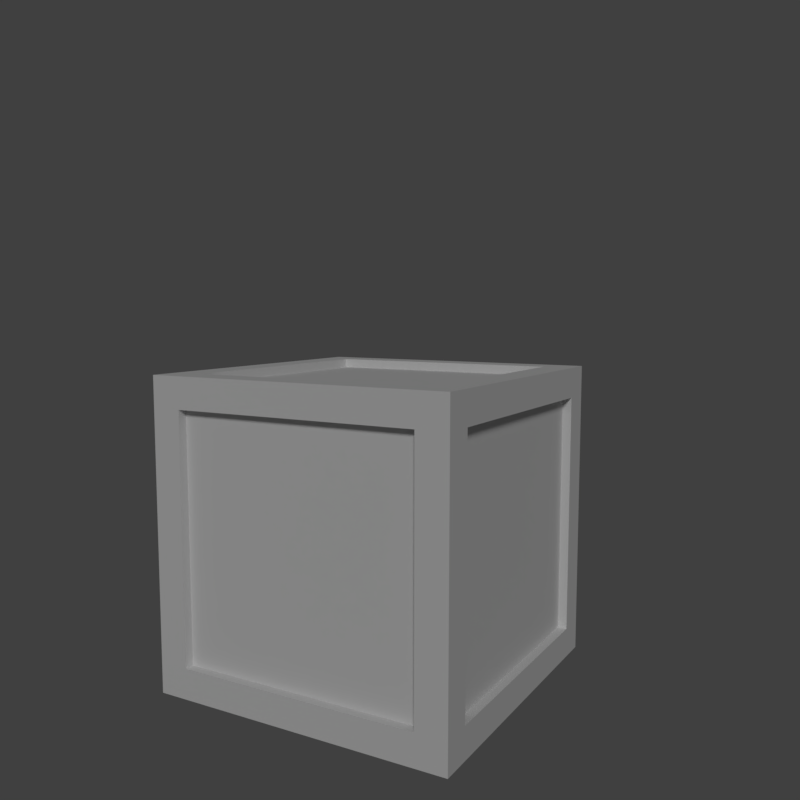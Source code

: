 # Source: renders.blend  (saved by Blender 2.79.0; exported with 4.5.12 LTS)
import bpy
from mathutils import Matrix  # noqa: F401  (used for matrix-valued properties, if any)

bpy.ops.wm.read_factory_settings(use_empty=True)
scene = bpy.context.scene
scene.name = 'Scene'

# ---- collections
col_collection_1 = bpy.data.collections.new('Collection 1'); scene.collection.children.link(col_collection_1)

# ---- materials (node trees are filled in below, after node groups)
mat_material__25 = bpy.data.materials.new('Material #25')
mat_material__25.alpha_threshold = 0.0
mat_material__25.use_transparent_shadow = False
mat_material__25.diffuse_color = (0.7843, 0.7843, 0.7843, 1.0)
mat_material__25.specular_color = (0.9529, 0.9529, 0.9529)
mat_material__25.roughness = 0.5
mat_material__25_001 = bpy.data.materials.new('Material #25.001')
mat_material__25_001.alpha_threshold = 0.0
mat_material__25_001.use_transparent_shadow = False
mat_material__25_001.diffuse_color = (0.7843, 0.7843, 0.7843, 1.0)
mat_material__25_001.specular_color = (0.9529, 0.5781, 0.1698)
mat_material__25_001.roughness = 0.5
mat_material__25_001.specular_intensity = 0.05

# ---- material node trees

# ---- world
world_world = bpy.data.worlds.new('World'); scene.world = world_world
world_world.color = (0.05088, 0.05088, 0.05088)
world_world.use_sun_shadow = False
world_world.sun_shadow_jitter_overblur = 0.0
world_world.cycles.sampling_method = 'MANUAL'
world_world.light_settings.ao_factor = 0.8

# ---- cameras
cam_camera = bpy.data.cameras.new('Camera')
cam_camera.clip_end = 100.0
cam_camera.lens = 35.0
cam_camera.sensor_width = 32.0
cam_camera.sensor_height = 18.0
cam_camera.display_size = 2.0
cam_camera.dof.focus_distance = 0.0
cam_camera.dof.aperture_fstop = 128.0
cam_camera.dof.aperture_blades = 6

# ---- lights
light_sun = bpy.data.lights.new('Sun', 'SUN')
light_sun.transmission_factor = 0.0
light_sun.angle = 0.1993
light_sun.energy = 1.0
light_sun.shadow_buffer_clip_start = 0.5
light_sun.shadow_soft_size = 0.1
light_sun.shadow_cascade_max_distance = 1000.0

# ---- meshes
me_box001 = bpy.data.meshes.new('Box001')
me_box001.from_pydata([(-19.68, -19.68, 0.001), (-15.75, -19.68, 0.001), (15.75, -19.68, 0.001), (19.69, -19.68, 0.001), (-19.68, -15.75, 0.001), (-15.75, -15.75, 0.001), (15.75, -15.75, 0.001), (19.69, -15.75, 0.001), (-19.68, 15.75, 0.001), (-15.75, 15.75, 0.001), (15.75, 15.75, 0.001), (19.69, 15.75, 0.001), (-19.68, 19.69, 0.001), (-15.75, 19.69, 0.001), (15.75, 19.69, 0.001), (19.69, 19.69, 0.001), (-19.68, -19.68, 39.37), (-15.75, -19.68, 39.37), (15.75, -19.68, 39.37), (19.69, -19.68, 39.37), (-19.68, -15.75, 39.37), (-15.75, -15.75, 39.37), (15.75, -15.75, 39.37), (19.69, -15.75, 39.37), (-19.68, 15.75, 39.37), (-15.75, 15.75, 39.37), (15.75, 15.75, 39.37), (19.69, 15.75, 39.37), (-19.68, 19.69, 39.37), (-15.75, 19.69, 39.37), (15.75, 19.69, 39.37), (19.69, 19.69, 39.37), (-19.68, -19.68, 3.938), (-15.75, -19.68, 3.938), (15.75, -19.68, 3.938), (19.69, -19.68, 3.938), (19.69, -15.75, 3.938), (19.69, 15.75, 3.938), (19.69, 19.69, 3.938), (15.75, 19.69, 3.938), (-15.75, 19.69, 3.938), (-19.68, 19.69, 3.938), (-19.68, 15.75, 3.938), (-19.68, -15.75, 3.938), (-19.68, -19.68, 35.43), (-15.75, -19.68, 35.43), (15.75, -19.68, 35.43), (19.69, -19.68, 35.43), (19.69, -15.75, 35.43), (19.69, 15.75, 35.43), (19.69, 19.69, 35.43), (15.75, 19.69, 35.43), (-15.75, 19.69, 35.43), (-19.68, 19.69, 35.43), (-19.68, 15.75, 35.43), (-19.68, -15.75, 35.43), (-15.75, -15.75, 1.195), (15.75, -15.75, 1.195), (-15.75, 15.75, 1.195), (15.75, 15.75, 1.195), (-15.75, -15.75, 38.17), (15.75, -15.75, 38.17), (-15.75, 15.75, 38.17), (15.75, 15.75, 38.17), (-15.75, -18.49, 3.938), (15.75, -18.49, 3.938), (18.5, -15.75, 3.938), (18.5, 15.75, 3.938), (15.75, 18.49, 3.938), (-15.75, 18.49, 3.938), (-18.49, 15.75, 3.938), (-18.49, -15.75, 3.938), (-15.75, -18.49, 35.43), (15.75, -18.49, 35.43), (18.5, -15.75, 35.43), (18.5, 15.75, 35.43), (15.75, 18.49, 35.43), (-15.75, 18.49, 35.43), (-18.49, 15.75, 35.43), (-18.49, -15.75, 35.43), (-19.68, -19.68, 0.001), (-15.75, -19.68, 0.001), (-19.68, -19.68, 0.001), (-15.75, -19.68, 0.001), (15.75, -19.68, 0.001), (-15.75, -19.68, 0.001), (15.75, -19.68, 0.001), (19.69, -19.68, 0.001), (15.75, -19.68, 0.001), (-15.75, -19.68, 39.37), (-15.75, -19.68, 39.37), (-19.68, -19.68, 39.37), (15.75, -19.68, 39.37), (15.75, -19.68, 39.37), (-15.75, -19.68, 39.37), (19.69, -19.68, 39.37), (19.69, -19.68, 39.37), (15.75, -19.68, 39.37), (19.69, -19.68, 0.001), (19.69, -15.75, 0.001), (19.69, -19.68, 3.938), (19.69, -19.68, 0.001), (19.69, -15.75, 0.001), (19.69, 15.75, 0.001), (19.69, -15.75, 0.001), (19.69, 15.75, 0.001), (19.69, 19.69, 0.001), (19.69, 15.75, 0.001), (19.69, -19.68, 3.938), (19.69, -19.68, 35.43), (19.69, -19.68, 3.938), (19.69, -19.68, 35.43), (19.69, -15.75, 39.37), (19.69, -15.75, 39.37), (19.69, -19.68, 39.37), (19.69, -19.68, 35.43), (19.69, 15.75, 39.37), (19.69, 15.75, 39.37), (19.69, -15.75, 39.37), (19.69, 19.69, 39.37), (19.69, 19.69, 39.37), (19.69, 15.75, 39.37), (19.69, 19.69, 0.001), (15.75, 19.69, 0.001), (19.69, 19.69, 3.938), (19.69, 19.69, 0.001), (15.75, 19.69, 0.001), (-15.75, 19.69, 0.001), (15.75, 19.69, 0.001), (-15.75, 19.69, 0.001), (-19.68, 19.69, 0.001), (-15.75, 19.69, 0.001), (19.69, 19.69, 3.938), (19.69, 19.69, 35.43), (19.69, 19.69, 3.938), (19.69, 19.69, 35.43), (15.75, 19.69, 39.37), (15.75, 19.69, 39.37), (19.69, 19.69, 39.37), (19.69, 19.69, 35.43), (-15.75, 19.69, 39.37), (-15.75, 19.69, 39.37), (15.75, 19.69, 39.37), (-19.68, 19.69, 39.37), (-19.68, 19.69, 39.37), (-15.75, 19.69, 39.37), (-19.68, 19.69, 0.001), (-19.68, 15.75, 0.001), (-19.68, 19.69, 3.938), (-19.68, 19.69, 0.001), (-19.68, 15.75, 0.001), (-19.68, -15.75, 0.001), (-19.68, 15.75, 0.001), (-19.68, -15.75, 0.001), (-19.68, -19.68, 0.001), (-19.68, -19.68, 3.938), (-19.68, -19.68, 3.938), (-19.68, -15.75, 0.001), (-19.68, 19.69, 3.938), (-19.68, 19.69, 35.43), (-19.68, 19.69, 3.938), (-19.68, -19.68, 3.938), (-19.68, -19.68, 35.43), (-19.68, -19.68, 35.43), (-19.68, 19.69, 35.43), (-19.68, 15.75, 39.37), (-19.68, 15.75, 39.37), (-19.68, 19.69, 39.37), (-19.68, 19.69, 35.43), (-19.68, -15.75, 39.37), (-19.68, -15.75, 39.37), (-19.68, 15.75, 39.37), (-19.68, -19.68, 35.43), (-19.68, -19.68, 39.37), (-19.68, -19.68, 39.37), (-19.68, -15.75, 39.37), (15.75, -15.75, 0.001), (-15.75, -15.75, 0.001), (-15.75, -15.75, 1.195), (-15.75, -15.75, 1.195), (15.75, -15.75, 1.195), (15.75, -15.75, 0.001), (-15.75, -15.75, 0.001), (-15.75, 15.75, 0.001), (-15.75, 15.75, 1.195), (-15.75, 15.75, 1.195), (-15.75, -15.75, 1.195), (-15.75, -15.75, 0.001), (-15.75, 15.75, 0.001), (15.75, 15.75, 0.001), (15.75, 15.75, 1.195), (15.75, 15.75, 1.195), (-15.75, 15.75, 1.195), (-15.75, 15.75, 0.001), (15.75, 15.75, 0.001), (15.75, -15.75, 0.001), (15.75, -15.75, 1.195), (15.75, -15.75, 1.195), (15.75, 15.75, 1.195), (15.75, 15.75, 0.001), (-15.75, -15.75, 39.37), (15.75, -15.75, 39.37), (15.75, -15.75, 38.17), (15.75, -15.75, 38.17), (-15.75, -15.75, 38.17), (-15.75, -15.75, 39.37), (-15.75, 15.75, 39.37), (-15.75, -15.75, 39.37), (-15.75, -15.75, 38.17), (-15.75, -15.75, 38.17), (-15.75, 15.75, 38.17), (-15.75, 15.75, 39.37), (15.75, -15.75, 39.37), (15.75, 15.75, 39.37), (15.75, 15.75, 38.17), (15.75, 15.75, 38.17), (15.75, -15.75, 38.17), (15.75, -15.75, 39.37), (15.75, 15.75, 39.37), (-15.75, 15.75, 39.37), (-15.75, 15.75, 38.17), (-15.75, 15.75, 38.17), (15.75, 15.75, 38.17), (15.75, 15.75, 39.37), (-15.75, -19.68, 3.938), (15.75, -19.68, 3.938), (15.75, -18.49, 3.938), (15.75, -18.49, 3.938), (-15.75, -18.49, 3.938), (-15.75, -19.68, 3.938), (-15.75, -19.68, 35.43), (-15.75, -19.68, 3.938), (-15.75, -18.49, 3.938), (-15.75, -18.49, 3.938), (-15.75, -18.49, 35.43), (-15.75, -19.68, 35.43), (15.75, -19.68, 3.938), (15.75, -19.68, 35.43), (15.75, -18.49, 35.43), (15.75, -18.49, 35.43), (15.75, -18.49, 3.938), (15.75, -19.68, 3.938), (15.75, -19.68, 35.43), (-15.75, -19.68, 35.43), (-15.75, -18.49, 35.43), (-15.75, -18.49, 35.43), (15.75, -18.49, 35.43), (15.75, -19.68, 35.43), (19.69, -15.75, 3.938), (19.69, 15.75, 3.938), (18.5, 15.75, 3.938), (18.5, 15.75, 3.938), (18.5, -15.75, 3.938), (19.69, -15.75, 3.938), (19.69, -15.75, 35.43), (19.69, -15.75, 3.938), (18.5, -15.75, 3.938), (18.5, -15.75, 3.938), (18.5, -15.75, 35.43), (19.69, -15.75, 35.43), (19.69, 15.75, 3.938), (19.69, 15.75, 35.43), (18.5, 15.75, 35.43), (18.5, 15.75, 35.43), (18.5, 15.75, 3.938), (19.69, 15.75, 3.938), (19.69, 15.75, 35.43), (19.69, -15.75, 35.43), (18.5, -15.75, 35.43), (18.5, -15.75, 35.43), (18.5, 15.75, 35.43), (19.69, 15.75, 35.43), (15.75, 19.69, 3.938), (-15.75, 19.69, 3.938), (-15.75, 18.49, 3.938), (-15.75, 18.49, 3.938), (15.75, 18.49, 3.938), (15.75, 19.69, 3.938), (15.75, 19.69, 35.43), (15.75, 19.69, 3.938), (15.75, 18.49, 3.938), (15.75, 18.49, 3.938), (15.75, 18.49, 35.43), (15.75, 19.69, 35.43), (-15.75, 19.69, 3.938), (-15.75, 19.69, 35.43), (-15.75, 18.49, 35.43), (-15.75, 18.49, 35.43), (-15.75, 18.49, 3.938), (-15.75, 19.69, 3.938), (-15.75, 19.69, 35.43), (15.75, 19.69, 35.43), (15.75, 18.49, 35.43), (15.75, 18.49, 35.43), (-15.75, 18.49, 35.43), (-15.75, 19.69, 35.43), (-19.68, 15.75, 3.938), (-19.68, -15.75, 3.938), (-18.49, -15.75, 3.938), (-18.49, -15.75, 3.938), (-18.49, 15.75, 3.938), (-19.68, 15.75, 3.938), (-19.68, 15.75, 35.43), (-19.68, 15.75, 3.938), (-18.49, 15.75, 3.938), (-18.49, 15.75, 3.938), (-18.49, 15.75, 35.43), (-19.68, 15.75, 35.43), (-19.68, -15.75, 3.938), (-19.68, -15.75, 35.43), (-18.49, -15.75, 35.43), (-18.49, -15.75, 35.43), (-18.49, -15.75, 3.938), (-19.68, -15.75, 3.938), (-19.68, -15.75, 35.43), (-19.68, 15.75, 35.43), (-18.49, 15.75, 35.43), (-18.49, 15.75, 35.43), (-18.49, -15.75, 35.43), (-19.68, -15.75, 35.43)], [], [(0, 4, 5), (0, 5, 1), (1, 5, 6), (6, 2, 1), (2, 6, 7), (7, 3, 2), (4, 8, 9), (9, 5, 4), (56, 58, 59), (59, 57, 56), (6, 10, 11), (11, 7, 6), (8, 12, 13), (13, 9, 8), (9, 13, 14), (14, 10, 9), (10, 14, 15), (15, 11, 10), (16, 17, 21), (21, 20, 16), (17, 18, 22), (22, 21, 17), (18, 19, 23), (23, 22, 18), (20, 21, 25), (25, 24, 20), (60, 61, 63), (63, 62, 60), (22, 23, 27), (27, 26, 22), (24, 25, 29), (29, 28, 24), (25, 26, 30), (30, 29, 25), (26, 27, 31), (31, 30, 26), (80, 81, 33), (33, 32, 82), (83, 84, 34), (34, 33, 85), (86, 87, 35), (35, 34, 88), (32, 33, 45), (45, 44, 32), (64, 65, 73), (73, 72, 64), (34, 35, 47), (47, 46, 34), (44, 45, 89), (90, 91, 44), (45, 46, 92), (93, 94, 45), (46, 47, 95), (96, 97, 46), (98, 99, 36), (36, 100, 101), (102, 103, 37), (37, 36, 104), (105, 106, 38), (38, 37, 107), (108, 36, 48), (48, 109, 110), (66, 67, 75), (75, 74, 66), (37, 38, 50), (50, 49, 37), (111, 48, 112), (113, 114, 115), (48, 49, 116), (117, 118, 48), (49, 50, 119), (120, 121, 49), (122, 123, 39), (39, 124, 125), (126, 127, 40), (40, 39, 128), (129, 130, 41), (41, 40, 131), (132, 39, 51), (51, 133, 134), (68, 69, 77), (77, 76, 68), (40, 41, 53), (53, 52, 40), (135, 51, 136), (137, 138, 139), (51, 52, 140), (141, 142, 51), (52, 53, 143), (144, 145, 52), (146, 147, 42), (42, 148, 149), (150, 151, 43), (43, 42, 152), (153, 154, 155), (156, 43, 157), (158, 42, 54), (54, 159, 160), (70, 71, 79), (79, 78, 70), (43, 161, 162), (163, 55, 43), (164, 54, 165), (166, 167, 168), (54, 55, 169), (170, 171, 54), (55, 172, 173), (174, 175, 55), (176, 177, 178), (179, 180, 181), (182, 183, 184), (185, 186, 187), (188, 189, 190), (191, 192, 193), (194, 195, 196), (197, 198, 199), (200, 201, 202), (203, 204, 205), (206, 207, 208), (209, 210, 211), (212, 213, 214), (215, 216, 217), (218, 219, 220), (221, 222, 223), (224, 225, 226), (227, 228, 229), (230, 231, 232), (233, 234, 235), (236, 237, 238), (239, 240, 241), (242, 243, 244), (245, 246, 247), (248, 249, 250), (251, 252, 253), (254, 255, 256), (257, 258, 259), (260, 261, 262), (263, 264, 265), (266, 267, 268), (269, 270, 271), (272, 273, 274), (275, 276, 277), (278, 279, 280), (281, 282, 283), (284, 285, 286), (287, 288, 289), (290, 291, 292), (293, 294, 295), (296, 297, 298), (299, 300, 301), (302, 303, 304), (305, 306, 307), (308, 309, 310), (311, 312, 313), (314, 315, 316), (317, 318, 319)])
_uv = me_box001.uv_layers.new(name='UVMap')
_uv.uv.foreach_set('vector', [0.9995, 0.0004998, 0.9995, 0.1498, 0.8523, 0.1477, 0.9995, 0.0004998, 0.8523, 0.1477, 0.8523, -0.001558, 0.8523, -0.001558, 0.8523, 0.1477, 0.1518, 0.1498, 0.1518, 0.1498, 0.1498, 0.0004996, 0.8523, -0.001558, 0.1498, 0.0004996, 0.1518, 0.1498, 0.0004997, 0.1498, 0.0004997, 0.1498, 0.0004997, 0.0004995, 0.1498, 0.0004996, 0.9995, 0.1498, 0.9995, 0.8482, 0.8523, 0.8482, 0.8523, 0.8482, 0.8523, 0.1477, 0.9995, 0.1498, 0.8523, 0.1477, 0.8523, 0.8482, 0.1518, 0.8502, 0.1518, 0.8502, 0.1518, 0.1498, 0.8523, 0.1477, 0.1518, 0.1498, 0.1518, 0.8502, 0.0004995, 0.8502, 0.0004995, 0.8502, 0.0004997, 0.1498, 0.1518, 0.1498, 0.9995, 0.8482, 0.9995, 0.9995, 0.8523, 0.9974, 0.8523, 0.9974, 0.8523, 0.8482, 0.9995, 0.8482, 0.8523, 0.8482, 0.8523, 0.9974, 0.1498, 0.9995, 0.1498, 0.9995, 0.1518, 0.8502, 0.8523, 0.8482, 0.1518, 0.8502, 0.1498, 0.9995, 0.0004995, 0.9995, 0.0004995, 0.9995, 0.0004995, 0.8502, 0.1518, 0.8502, 0.0004995, 0.0004998, 0.1498, 0.0004998, 0.1518, 0.1498, 0.1518, 0.1498, 0.0004995, 0.1498, 0.0004995, 0.0004998, 0.1498, 0.0004998, 0.8523, -0.001558, 0.8523, 0.1477, 0.8523, 0.1477, 0.1518, 0.1498, 0.1498, 0.0004998, 0.8523, -0.001558, 0.9995, 0.0004995, 0.9995, 0.1498, 0.9995, 0.1498, 0.8523, 0.1477, 0.8523, -0.001558, 0.0004995, 0.1498, 0.1518, 0.1498, 0.1518, 0.8502, 0.1518, 0.8502, 0.0004997, 0.8502, 0.0004995, 0.1498, 0.1518, 0.1498, 0.8523, 0.1477, 0.8523, 0.8482, 0.8523, 0.8482, 0.1518, 0.8502, 0.1518, 0.1498, 0.8523, 0.1477, 0.9995, 0.1498, 0.9995, 0.8482, 0.9995, 0.8482, 0.8523, 0.8482, 0.8523, 0.1477, 0.0004997, 0.8502, 0.1518, 0.8502, 0.1498, 0.9995, 0.1498, 0.9995, 0.0004997, 0.9995, 0.0004997, 0.8502, 0.1518, 0.8502, 0.8523, 0.8482, 0.8523, 0.9974, 0.8523, 0.9974, 0.1498, 0.9995, 0.1518, 0.8502, 0.8523, 0.8482, 0.9995, 0.8482, 0.9995, 0.9995, 0.9995, 0.9995, 0.8523, 0.9974, 0.8523, 0.8482, 0.0004995, 0.0004994, 0.1498, 0.0004994, 0.1518, 0.1498, 0.1518, 0.1498, 0.0004995, 0.1498, 0.0004995, 0.0004994, 0.1498, 0.0004994, 0.8523, -0.001558, 0.8523, 0.1477, 0.8523, 0.1477, 0.1518, 0.1498, 0.1498, 0.0004994, 0.8523, -0.001558, 0.9995, 0.0004994, 0.9995, 0.1498, 0.9995, 0.1498, 0.8523, 0.1477, 0.8523, -0.001558, 0.0004995, 0.1498, 0.1518, 0.1498, 0.1518, 0.8502, 0.1518, 0.8502, 0.0004995, 0.8502, 0.0004995, 0.1498, 0.1518, 0.1498, 0.8523, 0.1477, 0.8523, 0.8482, 0.8523, 0.8482, 0.1518, 0.8502, 0.1518, 0.1498, 0.8523, 0.1477, 0.9995, 0.1498, 0.9995, 0.8482, 0.9995, 0.8482, 0.8523, 0.8482, 0.8523, 0.1477, 0.0004995, 0.8502, 0.1518, 0.8502, 0.1498, 0.9995, 0.1498, 0.9995, 0.0004995, 0.9995, 0.0004995, 0.8502, 0.1518, 0.8502, 0.8523, 0.8482, 0.8523, 0.9974, 0.8523, 0.9974, 0.1498, 0.9995, 0.1518, 0.8502, 0.8523, 0.8482, 0.9995, 0.8482, 0.9995, 0.9995, 0.9995, 0.9995, 0.8523, 0.9974, 0.8523, 0.8482, 0.0004995, 0.0004994, 0.1498, 0.0004994, 0.1518, 0.1498, 0.1518, 0.1498, 0.0004995, 0.1498, 0.0004995, 0.0004994, 0.1498, 0.0004994, 0.8523, -0.001558, 0.8523, 0.1477, 0.8523, 0.1477, 0.1518, 0.1498, 0.1498, 0.0004994, 0.8523, -0.001558, 0.9995, 0.0004994, 0.9995, 0.1498, 0.9995, 0.1498, 0.8523, 0.1477, 0.8523, -0.001558, 0.0004995, 0.1498, 0.1518, 0.1498, 0.1518, 0.8502, 0.1518, 0.8502, 0.0004996, 0.8502, 0.0004995, 0.1498, 0.1518, 0.1498, 0.8523, 0.1477, 0.8523, 0.8482, 0.8523, 0.8482, 0.1518, 0.8502, 0.1518, 0.1498, 0.8523, 0.1477, 0.9995, 0.1498, 0.9995, 0.8482, 0.9995, 0.8482, 0.8523, 0.8482, 0.8523, 0.1477, 0.0004996, 0.8502, 0.1518, 0.8502, 0.1498, 0.9995, 0.1498, 0.9995, 0.0004995, 0.9995, 0.0004996, 0.8502, 0.1518, 0.8502, 0.8523, 0.8482, 0.8523, 0.9974, 0.8523, 0.9974, 0.1498, 0.9995, 0.1518, 0.8502, 0.8523, 0.8482, 0.9995, 0.8482, 0.9995, 0.9995, 0.9995, 0.9995, 0.8523, 0.9974, 0.8523, 0.8482, 0.0004995, 0.0004994, 0.1498, 0.0004994, 0.1518, 0.1498, 0.1518, 0.1498, 0.0004995, 0.1498, 0.0004995, 0.0004994, 0.1498, 0.0004994, 0.8523, -0.001558, 0.8523, 0.1477, 0.8523, 0.1477, 0.1518, 0.1498, 0.1498, 0.0004994, 0.8523, -0.001558, 0.9995, 0.0004994, 0.9995, 0.1498, 0.9995, 0.1498, 0.8523, 0.1477, 0.8523, -0.001558, 0.0004995, 0.1498, 0.1518, 0.1498, 0.1518, 0.8502, 0.1518, 0.8502, 0.0004995, 0.8502, 0.0004995, 0.1498, 0.1518, 0.1498, 0.8523, 0.1477, 0.8523, 0.8482, 0.8523, 0.8482, 0.1518, 0.8502, 0.1518, 0.1498, 0.8523, 0.1477, 0.9995, 0.1498, 0.9995, 0.8482, 0.9995, 0.8482, 0.8523, 0.8482, 0.8523, 0.1477, 0.0004995, 0.8502, 0.1518, 0.8502, 0.1498, 0.9995, 0.1498, 0.9995, 0.0004995, 0.9995, 0.0004995, 0.8502, 0.1518, 0.8502, 0.8523, 0.8482, 0.8523, 0.9974, 0.8523, 0.9974, 0.1498, 0.9995, 0.1518, 0.8502, 0.8523, 0.8482, 0.9995, 0.8482, 0.9995, 0.9995, 0.9995, 0.9995, 0.8523, 0.9974, 0.8523, 0.8482, 0.0004996, 0.0004994, 0.1498, 0.0004994, 0.1518, 0.1498, 0.1518, 0.1498, 0.0004996, 0.1498, 0.0004996, 0.0004994, 0.1498, 0.0004994, 0.8523, -0.001558, 0.8523, 0.1477, 0.8523, 0.1477, 0.1518, 0.1498, 0.1498, 0.0004994, 0.8523, -0.001558, 0.9995, 0.0004994, 0.9995, 0.1498, 0.9995, 0.1498, 0.8523, 0.1477, 0.8523, -0.001558, 0.0004996, 0.1498, 0.1518, 0.1498, 0.1518, 0.8502, 0.1518, 0.8502, 0.0004995, 0.8502, 0.0004996, 0.1498, 0.1518, 0.1498, 0.8523, 0.1477, 0.8523, 0.8482, 0.8523, 0.8482, 0.1518, 0.8502, 0.1518, 0.1498, 0.8523, 0.1477, 0.9995, 0.1498, 0.9995, 0.8482, 0.9995, 0.8482, 0.8523, 0.8482, 0.8523, 0.1477, 0.0004995, 0.8502, 0.1518, 0.8502, 0.1498, 0.9995, 0.1498, 0.9995, 0.0004996, 0.9995, 0.0004995, 0.8502, 0.1518, 0.8502, 0.8523, 0.8482, 0.8523, 0.9974, 0.8523, 0.9974, 0.1498, 0.9995, 0.1518, 0.8502, 0.8523, 0.8482, 0.9995, 0.8482, 0.9995, 0.9995, 0.9995, 0.9995, 0.8523, 0.9974, 0.8523, 0.8482, 0.1518, 0.07046, 0.8543, 0.0684, 0.8543, 0.08838, 0.8543, 0.08838, 0.1518, 0.09044, 0.1518, 0.07046, 0.1518, 0.07046, 0.8543, 0.0684, 0.8543, 0.08838, 0.8543, 0.08838, 0.1518, 0.09044, 0.1518, 0.07046, 0.1518, 0.07046, 0.8543, 0.0684, 0.8543, 0.08838, 0.8543, 0.08838, 0.1518, 0.09044, 0.1518, 0.07046, 0.1518, 0.07046, 0.8543, 0.0684, 0.8543, 0.08838, 0.8543, 0.08838, 0.1518, 0.09044, 0.1518, 0.07046, 0.8543, 0.9337, 0.1518, 0.9357, 0.1518, 0.9157, 0.1518, 0.9157, 0.8543, 0.9137, 0.8543, 0.9337, 0.8543, 0.9337, 0.1518, 0.9357, 0.1518, 0.9157, 0.1518, 0.9157, 0.8543, 0.9137, 0.8543, 0.9337, 0.8543, 0.9337, 0.1518, 0.9357, 0.1518, 0.9157, 0.1518, 0.9157, 0.8543, 0.9137, 0.8543, 0.9337, 0.8543, 0.9337, 0.1518, 0.9357, 0.1518, 0.9157, 0.1518, 0.9157, 0.8543, 0.9137, 0.8543, 0.9337, 0.1518, 0.07046, 0.8543, 0.0684, 0.8543, 0.08838, 0.8543, 0.08838, 0.1518, 0.09044, 0.1518, 0.07046, 0.06223, 0.8502, 0.06223, 0.1498, 0.08221, 0.1498, 0.08221, 0.1498, 0.08221, 0.8502, 0.06223, 0.8502, 0.9501, 0.1498, 0.9501, 0.8482, 0.9301, 0.8482, 0.9301, 0.8482, 0.9301, 0.1498, 0.9501, 0.1498, 0.1518, 0.07046, 0.8543, 0.0684, 0.8543, 0.08838, 0.8543, 0.08838, 0.1518, 0.09044, 0.1518, 0.07046, 0.9501, 0.1498, 0.9501, 0.8482, 0.9301, 0.8482, 0.9301, 0.8482, 0.9301, 0.1498, 0.9501, 0.1498, 0.06223, 0.8502, 0.06223, 0.1498, 0.08221, 0.1498, 0.08221, 0.1498, 0.08221, 0.8502, 0.06223, 0.8502, 0.9501, 0.1498, 0.9501, 0.8482, 0.9301, 0.8482, 0.9301, 0.8482, 0.9301, 0.1498, 0.9501, 0.1498, 0.06223, 0.8502, 0.06223, 0.1498, 0.08221, 0.1498, 0.08221, 0.1498, 0.08221, 0.8502, 0.06223, 0.8502, 0.8543, 0.9337, 0.1518, 0.9357, 0.1518, 0.9157, 0.1518, 0.9157, 0.8543, 0.9137, 0.8543, 0.9337, 0.06223, 0.8502, 0.06223, 0.1498, 0.08221, 0.1498, 0.08221, 0.1498, 0.08221, 0.8502, 0.06223, 0.8502, 0.9501, 0.1498, 0.9501, 0.8482, 0.9301, 0.8482, 0.9301, 0.8482, 0.9301, 0.1498, 0.9501, 0.1498, 0.8543, 0.9337, 0.1518, 0.9357, 0.1518, 0.9157, 0.1518, 0.9157, 0.8543, 0.9137, 0.8543, 0.9337, 0.06223, 0.8502, 0.06223, 0.1498, 0.08221, 0.1498, 0.08221, 0.1498, 0.08221, 0.8502, 0.06223, 0.8502, 0.06223, 0.8502, 0.06223, 0.1498, 0.08221, 0.1498, 0.08221, 0.1498, 0.08221, 0.8502, 0.06223, 0.8502, 0.9501, 0.1498, 0.9501, 0.8482, 0.9301, 0.8482, 0.9301, 0.8482, 0.9301, 0.1498, 0.9501, 0.1498, 0.9501, 0.1498, 0.9501, 0.8482, 0.9301, 0.8482, 0.9301, 0.8482, 0.9301, 0.1498, 0.9501, 0.1498])
me_box001.materials.append(mat_material__25)
me_box001.use_remesh_preserve_volume = False
me_box001.use_remesh_preserve_attributes = False
me_box001.use_mirror_vertex_groups = False
me_box001.update()
me_cylinder00 = bpy.data.meshes.new('Cylinder00')
me_cylinder00.from_pydata([(0.001, 0.001, 1.632), (9.014, 0.001001, 0.001), (8.47, 3.083, 0.001), (6.905, 5.794, 0.001), (4.507, 7.806, 0.001), (1.566, 8.877, 0.001), (-1.564, 8.877, 0.001), (-4.505, 7.806, 0.001), (-6.903, 5.794, 0.001), (-8.468, 3.083, 0.001), (-9.012, 0.001001, 0.001), (-8.468, -3.081, 0.001), (-6.903, -5.792, 0.001), (-4.505, -7.804, 0.001), (-1.564, -8.875, 0.001), (1.566, -8.875, 0.001), (4.507, -7.804, 0.001), (6.905, -5.792, 0.001), (8.47, -3.081, 0.001), (11.16, 0.001, 8.775), (10.49, 3.819, 8.775), (8.552, 7.176, 8.775), (5.583, 9.668, 8.775), (1.939, 10.99, 8.775), (-1.937, 10.99, 8.775), (-5.581, 9.668, 8.775), (-8.55, 7.176, 8.775), (-10.49, 3.819, 8.775), (-11.16, 0.001002, 8.775), (-10.49, -3.817, 8.775), (-8.55, -7.174, 8.775), (-5.581, -9.666, 8.775), (-1.937, -10.99, 8.775), (1.939, -10.99, 8.775), (5.582, -9.666, 8.775), (8.552, -7.174, 8.775), (10.49, -3.817, 8.775), (11.16, 0.0009999, 22.67), (10.49, 3.819, 22.67), (8.552, 7.176, 22.67), (5.583, 9.668, 22.67), (1.939, 10.99, 22.67), (-1.937, 10.99, 22.67), (-5.581, 9.668, 22.67), (-8.55, 7.176, 22.67), (-10.49, 3.819, 22.67), (-11.16, 0.001002, 22.67), (-10.49, -3.817, 22.67), (-8.55, -7.174, 22.67), (-5.581, -9.666, 22.67), (-1.937, -10.99, 22.67), (1.939, -10.99, 22.67), (5.582, -9.666, 22.67), (8.552, -7.174, 22.67), (10.49, -3.817, 22.67), (9.014, 0.001001, 31.5), (8.47, 3.083, 31.5), (6.905, 5.794, 31.5), (4.507, 7.806, 31.5), (1.566, 8.877, 31.5), (-1.564, 8.877, 31.5), (-4.505, 7.806, 31.5), (-6.903, 5.794, 31.5), (-8.468, 3.083, 31.5), (-9.012, 0.001001, 31.5), (-8.468, -3.081, 31.5), (-6.903, -5.792, 31.5), (-4.505, -7.804, 31.5), (-1.564, -8.875, 31.5), (1.566, -8.875, 31.5), (4.507, -7.804, 31.5), (6.905, -5.792, 31.5), (8.47, -3.081, 31.5), (0.001, 0.001, 29.88), (8.614, 0.001001, 0.04037), (8.094, 2.947, 0.04037), (6.599, 5.537, 0.04037), (4.307, 7.46, 0.04037), (1.497, 8.483, 0.04037), (-1.495, 8.483, 0.04037), (-4.305, 7.46, 0.04037), (-6.597, 5.537, 0.04037), (-8.092, 2.947, 0.04037), (-8.612, 0.001001, 0.04037), (-8.092, -2.945, 0.04037), (-6.597, -5.535, 0.04037), (-4.305, -7.458, 0.04037), (-1.495, -8.481, 0.04037), (1.497, -8.481, 0.04037), (4.307, -7.458, 0.04037), (6.599, -5.535, 0.04037), (8.094, -2.945, 0.04037), (8.614, 0.001001, 31.46), (8.094, 2.947, 31.46), (6.599, 5.537, 31.46), (4.307, 7.46, 31.46), (1.497, 8.483, 31.46), (-1.495, 8.483, 31.46), (-4.305, 7.46, 31.46), (-6.597, 5.537, 31.46), (-8.092, 2.947, 31.46), (-8.612, 0.001001, 31.46), (-8.092, -2.945, 31.46), (-6.597, -5.535, 31.46), (-4.305, -7.458, 31.46), (-1.495, -8.481, 31.46), (1.497, -8.481, 31.46), (4.307, -7.458, 31.46), (6.599, -5.535, 31.46), (8.094, -2.945, 31.46), (9.014, 0.001001, 1.632), (8.47, 3.083, 1.632), (6.905, 5.794, 1.632), (4.507, 7.806, 1.632), (1.566, 8.877, 1.632), (-1.564, 8.877, 1.632), (-4.505, 7.806, 1.632), (-6.903, 5.794, 1.632), (-8.468, 3.083, 1.632), (-9.012, 0.001001, 1.632), (-8.468, -3.081, 1.632), (-6.903, -5.792, 1.632), (-4.505, -7.804, 1.632), (-1.564, -8.875, 1.632), (1.566, -8.875, 1.632), (4.507, -7.804, 1.632), (6.905, -5.792, 1.632), (8.47, -3.081, 1.632), (9.014, 0.001, 29.88), (8.47, 3.083, 29.88), (6.905, 5.794, 29.88), (4.507, 7.806, 29.88), (1.566, 8.877, 29.88), (-1.564, 8.877, 29.88), (-4.505, 7.806, 29.88), (-6.903, 5.794, 29.88), (-8.468, 3.083, 29.88), (-9.012, 0.001001, 29.88), (-8.468, -3.081, 29.88), (-6.903, -5.792, 29.88), (-4.505, -7.804, 29.88), (-1.564, -8.875, 29.88), (1.566, -8.875, 29.88), (4.507, -7.804, 29.88), (6.905, -5.792, 29.88), (8.47, -3.081, 29.88), (11.46, 2.021, 15.75), (11.81, 0.001, 15.75), (11.1, 4.041, 15.75), (10.07, 5.817, 15.75), (9.049, 7.593, 15.75), (7.478, 8.911, 15.75), (5.907, 10.23, 15.75), (3.979, 10.93, 15.75), (2.052, 11.63, 15.75), (0.0009988, 11.63, 15.75), (-2.05, 11.63, 15.75), (-3.977, 10.93, 15.75), (-5.905, 10.23, 15.75), (-7.476, 8.911, 15.75), (-9.047, 7.593, 15.75), (-10.07, 5.817, 15.75), (-11.1, 4.041, 15.75), (-11.45, 2.021, 15.75), (-11.81, 0.001002, 15.75), (-11.45, -2.019, 15.75), (-11.1, -4.039, 15.75), (-10.07, -5.815, 15.75), (-9.047, -7.591, 15.75), (-7.476, -8.909, 15.75), (-5.905, -10.23, 15.75), (-3.977, -10.93, 15.75), (-2.05, -11.63, 15.75), (0.0009948, -11.63, 15.75), (2.052, -11.63, 15.75), (3.979, -10.93, 15.75), (5.907, -10.23, 15.75), (7.478, -8.909, 15.75), (9.049, -7.591, 15.75), (10.07, -5.815, 15.75), (11.1, -4.039, 15.75), (11.46, -2.019, 15.75), (1.566, 8.877, 0.001), (1.939, 10.99, 8.775), (1.566, 8.877, 0.001), (1.939, 10.99, 8.775), (2.052, 11.63, 15.75), (1.939, 10.99, 22.67), (1.566, 8.877, 31.5), (1.939, 10.99, 22.67), (1.566, 8.877, 0.001), (1.497, 8.483, 0.04037), (1.497, 8.483, 0.04037), (1.566, 8.877, 31.5), (1.497, 8.483, 31.46), (1.566, 8.877, 31.5), (9.014, 0.001001, 1.632), (9.014, 0.001001, 1.632), (8.47, 3.083, 1.632), (8.47, 3.083, 1.632), (8.47, 3.083, 1.632), (6.905, 5.794, 1.632), (6.905, 5.794, 1.632), (6.905, 5.794, 1.632), (4.507, 7.806, 1.632), (4.507, 7.806, 1.632), (4.507, 7.806, 1.632), (1.566, 8.877, 1.632), (1.497, 8.483, 0.04037), (1.566, 8.877, 1.632), (1.566, 8.877, 1.632), (-1.564, 8.877, 1.632), (-1.564, 8.877, 1.632), (-1.564, 8.877, 1.632), (-4.505, 7.806, 1.632), (-4.505, 7.806, 1.632), (-4.505, 7.806, 1.632), (-6.903, 5.794, 1.632), (-6.903, 5.794, 1.632), (-6.903, 5.794, 1.632), (-8.468, 3.083, 1.632), (-8.468, 3.083, 1.632), (-8.468, 3.083, 1.632), (-9.012, 0.001001, 1.632), (-9.012, 0.001001, 1.632), (-9.012, 0.001001, 1.632), (-8.468, -3.081, 1.632), (-8.468, -3.081, 1.632), (-8.468, -3.081, 1.632), (-6.903, -5.792, 1.632), (-6.903, -5.792, 1.632), (-6.903, -5.792, 1.632), (-4.505, -7.804, 1.632), (-4.505, -7.804, 1.632), (-4.505, -7.804, 1.632), (-1.564, -8.875, 1.632), (-1.564, -8.875, 1.632), (-1.564, -8.875, 1.632), (1.566, -8.875, 1.632), (1.566, -8.875, 1.632), (1.566, -8.875, 1.632), (4.507, -7.804, 1.632), (4.507, -7.804, 1.632), (4.507, -7.804, 1.632), (6.905, -5.792, 1.632), (6.905, -5.792, 1.632), (6.905, -5.792, 1.632), (8.47, -3.081, 1.632), (8.47, -3.081, 1.632), (8.47, -3.081, 1.632), (9.014, 0.001001, 1.632), (8.47, 3.083, 29.88), (8.47, 3.083, 29.88), (9.014, 0.001, 29.88), (6.905, 5.794, 29.88), (6.905, 5.794, 29.88), (8.47, 3.083, 29.88), (4.507, 7.806, 29.88), (4.507, 7.806, 29.88), (6.905, 5.794, 29.88), (1.566, 8.877, 29.88), (1.566, 8.877, 29.88), (4.507, 7.806, 29.88), (1.497, 8.483, 31.46), (-1.564, 8.877, 29.88), (-1.564, 8.877, 29.88), (1.566, 8.877, 29.88), (1.497, 8.483, 31.46), (-4.505, 7.806, 29.88), (-4.505, 7.806, 29.88), (-1.564, 8.877, 29.88), (-6.903, 5.794, 29.88), (-6.903, 5.794, 29.88), (-4.505, 7.806, 29.88), (-8.468, 3.083, 29.88), (-8.468, 3.083, 29.88), (-6.903, 5.794, 29.88), (-9.012, 0.001001, 29.88), (-9.012, 0.001001, 29.88), (-8.468, 3.083, 29.88), (-8.468, -3.081, 29.88), (-8.468, -3.081, 29.88), (-9.012, 0.001001, 29.88), (-6.903, -5.792, 29.88), (-6.903, -5.792, 29.88), (-8.468, -3.081, 29.88), (-4.505, -7.804, 29.88), (-4.505, -7.804, 29.88), (-6.903, -5.792, 29.88), (-1.564, -8.875, 29.88), (-1.564, -8.875, 29.88), (-4.505, -7.804, 29.88), (1.566, -8.875, 29.88), (1.566, -8.875, 29.88), (-1.564, -8.875, 29.88), (4.507, -7.804, 29.88), (4.507, -7.804, 29.88), (1.566, -8.875, 29.88), (6.905, -5.792, 29.88), (6.905, -5.792, 29.88), (4.507, -7.804, 29.88), (8.47, -3.081, 29.88), (8.47, -3.081, 29.88), (6.905, -5.792, 29.88), (9.014, 0.001, 29.88), (9.014, 0.001, 29.88), (8.47, -3.081, 29.88), (2.052, 11.63, 15.75), (1.939, 10.99, 22.67), (1.939, 10.99, 22.67), (1.939, 10.99, 8.775)], [], [(0, 111, 110), (0, 112, 111), (0, 113, 112), (0, 114, 113), (0, 115, 114), (0, 116, 115), (0, 117, 116), (0, 118, 117), (0, 119, 118), (0, 120, 119), (0, 121, 120), (0, 122, 121), (0, 123, 122), (0, 124, 123), (0, 125, 124), (0, 126, 125), (0, 127, 126), (0, 110, 127), (1, 20, 19), (1, 2, 20), (2, 21, 20), (2, 3, 21), (3, 22, 21), (3, 4, 22), (4, 23, 22), (4, 5, 23), (182, 24, 183), (184, 6, 24), (6, 25, 24), (6, 7, 25), (7, 26, 25), (7, 8, 26), (8, 27, 26), (8, 9, 27), (9, 28, 27), (9, 10, 28), (10, 29, 28), (10, 11, 29), (11, 30, 29), (11, 12, 30), (12, 31, 30), (12, 13, 31), (13, 32, 31), (13, 14, 32), (14, 33, 32), (14, 15, 33), (15, 34, 33), (15, 16, 34), (16, 35, 34), (16, 17, 35), (17, 36, 35), (17, 18, 36), (18, 19, 36), (18, 1, 19), (19, 146, 147), (146, 148, 38), (20, 149, 148), (149, 150, 39), (21, 151, 150), (151, 152, 40), (22, 153, 152), (153, 154, 41), (185, 155, 186), (155, 156, 42), (24, 157, 156), (157, 158, 43), (25, 159, 158), (159, 160, 44), (26, 161, 160), (161, 162, 45), (27, 163, 162), (163, 164, 46), (28, 165, 164), (165, 166, 47), (29, 167, 166), (167, 168, 48), (30, 169, 168), (169, 170, 49), (31, 171, 170), (171, 172, 50), (32, 173, 172), (173, 174, 51), (33, 175, 174), (175, 176, 52), (34, 177, 176), (177, 178, 53), (35, 179, 178), (179, 180, 54), (36, 181, 180), (181, 147, 37), (37, 56, 55), (37, 38, 56), (38, 57, 56), (38, 39, 57), (39, 58, 57), (39, 40, 58), (40, 59, 58), (40, 41, 59), (187, 60, 188), (189, 42, 60), (42, 61, 60), (42, 43, 61), (43, 62, 61), (43, 44, 62), (44, 63, 62), (44, 45, 63), (45, 64, 63), (45, 46, 64), (46, 65, 64), (46, 47, 65), (47, 66, 65), (47, 48, 66), (48, 67, 66), (48, 49, 67), (49, 68, 67), (49, 50, 68), (50, 69, 68), (50, 51, 69), (51, 70, 69), (51, 52, 70), (52, 71, 70), (52, 53, 71), (53, 72, 71), (53, 54, 72), (54, 55, 72), (54, 37, 55), (73, 128, 129), (73, 129, 130), (73, 130, 131), (73, 131, 132), (73, 132, 133), (73, 133, 134), (73, 134, 135), (73, 135, 136), (73, 136, 137), (73, 137, 138), (73, 138, 139), (73, 139, 140), (73, 140, 141), (73, 141, 142), (73, 142, 143), (73, 143, 144), (73, 144, 145), (73, 145, 128), (2, 1, 74), (74, 75, 2), (3, 2, 75), (75, 76, 3), (4, 3, 76), (76, 77, 4), (5, 4, 77), (77, 78, 5), (6, 190, 191), (192, 79, 6), (7, 6, 79), (79, 80, 7), (8, 7, 80), (80, 81, 8), (9, 8, 81), (81, 82, 9), (10, 9, 82), (82, 83, 10), (11, 10, 83), (83, 84, 11), (12, 11, 84), (84, 85, 12), (13, 12, 85), (85, 86, 13), (14, 13, 86), (86, 87, 14), (15, 14, 87), (87, 88, 15), (16, 15, 88), (88, 89, 16), (17, 16, 89), (89, 90, 17), (18, 17, 90), (90, 91, 18), (1, 18, 91), (91, 74, 1), (55, 56, 93), (93, 92, 55), (56, 57, 94), (94, 93, 56), (57, 58, 95), (95, 94, 57), (58, 59, 96), (96, 95, 58), (193, 60, 97), (97, 194, 195), (60, 61, 98), (98, 97, 60), (61, 62, 99), (99, 98, 61), (62, 63, 100), (100, 99, 62), (63, 64, 101), (101, 100, 63), (64, 65, 102), (102, 101, 64), (65, 66, 103), (103, 102, 65), (66, 67, 104), (104, 103, 66), (67, 68, 105), (105, 104, 67), (68, 69, 106), (106, 105, 68), (69, 70, 107), (107, 106, 69), (70, 71, 108), (108, 107, 70), (71, 72, 109), (109, 108, 71), (72, 55, 92), (92, 109, 72), (75, 74, 196), (197, 198, 75), (76, 75, 199), (200, 201, 76), (77, 76, 202), (203, 204, 77), (78, 77, 205), (206, 207, 78), (79, 208, 209), (210, 211, 79), (80, 79, 212), (213, 214, 80), (81, 80, 215), (216, 217, 81), (82, 81, 218), (219, 220, 82), (83, 82, 221), (222, 223, 83), (84, 83, 224), (225, 226, 84), (85, 84, 227), (228, 229, 85), (86, 85, 230), (231, 232, 86), (87, 86, 233), (234, 235, 87), (88, 87, 236), (237, 238, 88), (89, 88, 239), (240, 241, 89), (90, 89, 242), (243, 244, 90), (91, 90, 245), (246, 247, 91), (74, 91, 248), (249, 250, 74), (92, 93, 251), (252, 253, 92), (93, 94, 254), (255, 256, 93), (94, 95, 257), (258, 259, 94), (95, 96, 260), (261, 262, 95), (263, 97, 264), (265, 266, 267), (97, 98, 268), (269, 270, 97), (98, 99, 271), (272, 273, 98), (99, 100, 274), (275, 276, 99), (100, 101, 277), (278, 279, 100), (101, 102, 280), (281, 282, 101), (102, 103, 283), (284, 285, 102), (103, 104, 286), (287, 288, 103), (104, 105, 289), (290, 291, 104), (105, 106, 292), (293, 294, 105), (106, 107, 295), (296, 297, 106), (107, 108, 298), (299, 300, 107), (108, 109, 301), (302, 303, 108), (109, 92, 304), (305, 306, 109), (147, 146, 37), (146, 38, 37), (146, 20, 148), (19, 20, 146), (148, 149, 38), (149, 39, 38), (149, 21, 150), (20, 21, 149), (150, 151, 39), (151, 40, 39), (151, 22, 152), (21, 22, 151), (152, 153, 40), (153, 41, 40), (153, 23, 154), (22, 23, 153), (307, 155, 308), (155, 42, 309), (155, 24, 156), (310, 24, 155), (156, 157, 42), (157, 43, 42), (157, 25, 158), (24, 25, 157), (158, 159, 43), (159, 44, 43), (159, 26, 160), (25, 26, 159), (160, 161, 44), (161, 45, 44), (161, 27, 162), (26, 27, 161), (162, 163, 45), (163, 46, 45), (163, 28, 164), (27, 28, 163), (164, 165, 46), (165, 47, 46), (165, 29, 166), (28, 29, 165), (166, 167, 47), (167, 48, 47), (167, 30, 168), (29, 30, 167), (168, 169, 48), (169, 49, 48), (169, 31, 170), (30, 31, 169), (170, 171, 49), (171, 50, 49), (171, 32, 172), (31, 32, 171), (172, 173, 50), (173, 51, 50), (173, 33, 174), (32, 33, 173), (174, 175, 51), (175, 52, 51), (175, 34, 176), (33, 34, 175), (176, 177, 52), (177, 53, 52), (177, 35, 178), (34, 35, 177), (178, 179, 53), (179, 54, 53), (179, 36, 180), (35, 36, 179), (180, 181, 54), (181, 37, 54), (181, 19, 147), (36, 19, 181)])
me_cylinder00.polygons.foreach_set('use_smooth', [True] * 360)
_uv = me_cylinder00.uv_layers.new(name='UVMap')
_uv.uv.foreach_set('vector', [0.509, 0.503, 0.7858, 0.4003, 0.8035, 0.503, 0.509, 0.503, 0.7346, 0.31, 0.7858, 0.4003, 0.509, 0.503, 0.6563, 0.243, 0.7346, 0.31, 0.509, 0.503, 0.5602, 0.2073, 0.6563, 0.243, 0.509, 0.503, 0.4579, 0.2073, 0.5602, 0.2073, 0.509, 0.503, 0.3618, 0.243, 0.4579, 0.2073, 0.509, 0.503, 0.2834, 0.31, 0.3618, 0.243, 0.509, 0.503, 0.2323, 0.4003, 0.2834, 0.31, 0.509, 0.503, 0.2145, 0.503, 0.2323, 0.4003, 0.509, 0.503, 0.2323, 0.6057, 0.2145, 0.503, 0.509, 0.503, 0.2834, 0.696, 0.2323, 0.6057, 0.509, 0.503, 0.3618, 0.763, 0.2834, 0.696, 0.509, 0.503, 0.4579, 0.7987, 0.3618, 0.763, 0.509, 0.503, 0.5602, 0.7987, 0.4579, 0.7987, 0.509, 0.503, 0.6563, 0.763, 0.5602, 0.7987, 0.509, 0.503, 0.7346, 0.696, 0.6563, 0.763, 0.509, 0.503, 0.7858, 0.6057, 0.7346, 0.696, 0.509, 0.503, 0.8035, 0.503, 0.7858, 0.6057, 1.5, 0.0004995, 1.611, 0.2612, 1.5, 0.2612, 1.5, 0.0004995, 1.611, 0.0004995, 1.611, 0.2612, 1.611, 0.0004995, 1.722, 0.2612, 1.611, 0.2612, 1.611, 0.0004995, 1.722, 0.0004995, 1.722, 0.2612, 1.722, 0.0004995, 1.833, 0.2612, 1.722, 0.2612, 1.722, 0.0004995, 1.833, 0.0004995, 1.833, 0.2612, 1.833, 0.0004995, 1.944, 0.2612, 1.833, 0.2612, 1.833, 0.0004995, 1.944, 0.0004995, 1.944, 0.2612, -0.05556, 0.0004995, 0.05556, 0.2612, -0.05556, 0.2612, -0.05556, 0.0004995, 0.05556, 0.0004995, 0.05556, 0.2612, 0.05556, 0.0004995, 0.1667, 0.2612, 0.05556, 0.2612, 0.05556, 0.0004995, 0.1667, 0.0004995, 0.1667, 0.2612, 0.1667, 0.0004995, 0.2778, 0.2612, 0.1667, 0.2612, 0.1667, 0.0004995, 0.2778, 0.0004995, 0.2778, 0.2612, 0.2778, 0.0004995, 0.3889, 0.2612, 0.2778, 0.2612, 0.2778, 0.0004995, 0.3889, 0.0004995, 0.3889, 0.2612, 0.3889, 0.0004995, 0.5, 0.2612, 0.3889, 0.2612, 0.3889, 0.0004995, 0.5, 0.0004995, 0.5, 0.2612, 0.5, 0.0004995, 0.6111, 0.2612, 0.5, 0.2612, 0.5, 0.0004995, 0.6111, 0.0004995, 0.6111, 0.2612, 0.6111, 0.0004995, 0.7222, 0.2612, 0.6111, 0.2612, 0.6111, 0.0004995, 0.7222, 0.0004995, 0.7222, 0.2612, 0.7222, 0.0004995, 0.8333, 0.2612, 0.7222, 0.2612, 0.7222, 0.0004995, 0.8333, 0.0004995, 0.8333, 0.2612, 0.8333, 0.0004995, 0.9444, 0.2612, 0.8333, 0.2612, 0.8333, 0.0004995, 0.9444, 0.0004995, 0.9444, 0.2612, 0.9444, 0.0004995, 1.056, 0.2612, 0.9444, 0.2612, 0.9444, 0.0004995, 1.056, 0.0004995, 1.056, 0.2612, 1.056, 0.0004995, 1.167, 0.2612, 1.056, 0.2612, 1.056, 0.0004995, 1.167, 0.0004995, 1.167, 0.2612, 1.167, 0.0004995, 1.278, 0.2612, 1.167, 0.2612, 1.167, 0.0004995, 1.278, 0.0004995, 1.278, 0.2612, 1.278, 0.0004995, 1.389, 0.2612, 1.278, 0.2612, 1.278, 0.0004995, 1.389, 0.0004995, 1.389, 0.2612, 1.389, 0.0004995, 1.5, 0.2612, 1.389, 0.2612, 1.389, 0.0004995, 1.5, 0.0004995, 1.5, 0.2612, 1.5, 0.2612, 1.556, 0.5, 1.5, 0.5, 1.556, 0.5, 1.611, 0.5, 1.611, 0.7479, 1.611, 0.2612, 1.667, 0.5, 1.611, 0.5, 1.667, 0.5, 1.722, 0.5, 1.722, 0.7479, 1.722, 0.2612, 1.778, 0.5, 1.722, 0.5, 1.778, 0.5, 1.833, 0.5, 1.833, 0.7479, 1.833, 0.2612, 1.889, 0.5, 1.833, 0.5, 1.889, 0.5, 1.944, 0.5, 1.944, 0.7479, -0.05556, 0.2612, -2.049e-08, 0.5, -0.05556, 0.5, -2.049e-08, 0.5, 0.05556, 0.5, 0.05556, 0.7479, 0.05556, 0.2612, 0.1111, 0.5, 0.05556, 0.5, 0.1111, 0.5, 0.1667, 0.5, 0.1667, 0.7479, 0.1667, 0.2612, 0.2222, 0.5, 0.1667, 0.5, 0.2222, 0.5, 0.2778, 0.5, 0.2778, 0.7479, 0.2778, 0.2612, 0.3333, 0.5, 0.2778, 0.5, 0.3333, 0.5, 0.3889, 0.5, 0.3889, 0.7479, 0.3889, 0.2612, 0.4444, 0.5, 0.3889, 0.5, 0.4444, 0.5, 0.5, 0.5, 0.5, 0.7479, 0.5, 0.2612, 0.5556, 0.5, 0.5, 0.5, 0.5556, 0.5, 0.6111, 0.5, 0.6111, 0.7479, 0.6111, 0.2612, 0.6667, 0.5, 0.6111, 0.5, 0.6667, 0.5, 0.7222, 0.5, 0.7222, 0.7479, 0.7222, 0.2612, 0.7778, 0.5, 0.7222, 0.5, 0.7778, 0.5, 0.8333, 0.5, 0.8333, 0.7479, 0.8333, 0.2612, 0.8889, 0.5, 0.8333, 0.5, 0.8889, 0.5, 0.9444, 0.5, 0.9444, 0.7479, 0.9444, 0.2612, 1.0, 0.5, 0.9444, 0.5, 1.0, 0.5, 1.056, 0.5, 1.056, 0.7479, 1.056, 0.2612, 1.111, 0.5, 1.056, 0.5, 1.111, 0.5, 1.167, 0.5, 1.167, 0.7479, 1.167, 0.2612, 1.222, 0.5, 1.167, 0.5, 1.222, 0.5, 1.278, 0.5, 1.278, 0.7479, 1.278, 0.2612, 1.333, 0.5, 1.278, 0.5, 1.333, 0.5, 1.389, 0.5, 1.389, 0.7479, 1.389, 0.2612, 1.444, 0.5, 1.389, 0.5, 1.444, 0.5, 1.5, 0.5, 1.5, 0.7479, 1.5, 0.7479, 1.611, 0.9995, 1.5, 0.9995, 1.5, 0.7479, 1.611, 0.7479, 1.611, 0.9995, 1.611, 0.7479, 1.722, 0.9995, 1.611, 0.9995, 1.611, 0.7479, 1.722, 0.7479, 1.722, 0.9995, 1.722, 0.7479, 1.833, 0.9995, 1.722, 0.9995, 1.722, 0.7479, 1.833, 0.7479, 1.833, 0.9995, 1.833, 0.7479, 1.944, 0.9995, 1.833, 0.9995, 1.833, 0.7479, 1.944, 0.7479, 1.944, 0.9995, -0.05556, 0.7479, 0.05556, 0.9995, -0.05556, 0.9995, -0.05556, 0.7479, 0.05556, 0.7479, 0.05556, 0.9995, 0.05556, 0.7479, 0.1667, 0.9995, 0.05556, 0.9995, 0.05556, 0.7479, 0.1667, 0.7479, 0.1667, 0.9995, 0.1667, 0.7479, 0.2778, 0.9995, 0.1667, 0.9995, 0.1667, 0.7479, 0.2778, 0.7479, 0.2778, 0.9995, 0.2778, 0.7479, 0.3889, 0.9995, 0.2778, 0.9995, 0.2778, 0.7479, 0.3889, 0.7479, 0.3889, 0.9995, 0.3889, 0.7479, 0.5, 0.9995, 0.3889, 0.9995, 0.3889, 0.7479, 0.5, 0.7479, 0.5, 0.9995, 0.5, 0.7479, 0.6111, 0.9995, 0.5, 0.9995, 0.5, 0.7479, 0.6111, 0.7479, 0.6111, 0.9995, 0.6111, 0.7479, 0.7222, 0.9995, 0.6111, 0.9995, 0.6111, 0.7479, 0.7222, 0.7479, 0.7222, 0.9995, 0.7222, 0.7479, 0.8333, 0.9995, 0.7222, 0.9995, 0.7222, 0.7479, 0.8333, 0.7479, 0.8333, 0.9995, 0.8333, 0.7479, 0.9444, 0.9995, 0.8333, 0.9995, 0.8333, 0.7479, 0.9444, 0.7479, 0.9444, 0.9995, 0.9444, 0.7479, 1.056, 0.9995, 0.9444, 0.9995, 0.9444, 0.7479, 1.056, 0.7479, 1.056, 0.9995, 1.056, 0.7479, 1.167, 0.9995, 1.056, 0.9995, 1.056, 0.7479, 1.167, 0.7479, 1.167, 0.9995, 1.167, 0.7479, 1.278, 0.9995, 1.167, 0.9995, 1.167, 0.7479, 1.278, 0.7479, 1.278, 0.9995, 1.278, 0.7479, 1.389, 0.9995, 1.278, 0.9995, 1.278, 0.7479, 1.389, 0.7479, 1.389, 0.9995, 1.389, 0.7479, 1.5, 0.9995, 1.389, 0.9995, 1.389, 0.7479, 1.5, 0.7479, 1.5, 0.9995, 0.509, 0.503, 0.8035, 0.503, 0.7858, 0.6057, 0.509, 0.503, 0.7858, 0.6057, 0.7346, 0.696, 0.509, 0.503, 0.7346, 0.696, 0.6563, 0.763, 0.509, 0.503, 0.6563, 0.763, 0.5602, 0.7987, 0.509, 0.503, 0.5602, 0.7987, 0.4579, 0.7987, 0.509, 0.503, 0.4579, 0.7987, 0.3618, 0.763, 0.509, 0.503, 0.3618, 0.763, 0.2834, 0.696, 0.509, 0.503, 0.2834, 0.696, 0.2323, 0.6057, 0.509, 0.503, 0.2323, 0.6057, 0.2145, 0.503, 0.509, 0.503, 0.2145, 0.503, 0.2323, 0.4003, 0.509, 0.503, 0.2323, 0.4003, 0.2834, 0.31, 0.509, 0.503, 0.2834, 0.31, 0.3618, 0.243, 0.509, 0.503, 0.3618, 0.243, 0.4579, 0.2073, 0.509, 0.503, 0.4579, 0.2073, 0.5602, 0.2073, 0.509, 0.503, 0.5602, 0.2073, 0.6563, 0.243, 0.509, 0.503, 0.6563, 0.243, 0.7346, 0.31, 0.509, 0.503, 0.7346, 0.31, 0.7858, 0.4003, 0.509, 0.503, 0.7858, 0.4003, 0.8035, 0.503, 1.611, 0.0004995, 1.5, 0.0004995, 1.5, 0.001748, 1.5, 0.001748, 1.611, 0.001748, 1.611, 0.0004995, 1.722, 0.0004995, 1.611, 0.0004995, 1.611, 0.001748, 1.611, 0.001748, 1.722, 0.001748, 1.722, 0.0004995, 1.833, 0.0004995, 1.722, 0.0004995, 1.722, 0.001748, 1.722, 0.001748, 1.833, 0.001748, 1.833, 0.0004995, 1.944, 0.0004995, 1.833, 0.0004995, 1.833, 0.001748, 1.833, 0.001748, 1.944, 0.001748, 1.944, 0.0004995, 0.05556, 0.0004995, -0.05556, 0.0004995, -0.05556, 0.001748, -0.05556, 0.001748, 0.05556, 0.001748, 0.05556, 0.0004995, 0.1667, 0.0004995, 0.05556, 0.0004995, 0.05556, 0.001748, 0.05556, 0.001748, 0.1667, 0.001748, 0.1667, 0.0004995, 0.2778, 0.0004995, 0.1667, 0.0004995, 0.1667, 0.001748, 0.1667, 0.001748, 0.2778, 0.001748, 0.2778, 0.0004995, 0.3889, 0.0004995, 0.2778, 0.0004995, 0.2778, 0.001748, 0.2778, 0.001748, 0.3889, 0.001748, 0.3889, 0.0004995, 0.5, 0.0004995, 0.3889, 0.0004995, 0.3889, 0.001748, 0.3889, 0.001748, 0.5, 0.001748, 0.5, 0.0004995, 0.6111, 0.0004995, 0.5, 0.0004995, 0.5, 0.001748, 0.5, 0.001748, 0.6111, 0.001748, 0.6111, 0.0004995, 0.7222, 0.0004995, 0.6111, 0.0004995, 0.6111, 0.001748, 0.6111, 0.001748, 0.7222, 0.001748, 0.7222, 0.0004995, 0.8333, 0.0004995, 0.7222, 0.0004995, 0.7222, 0.001748, 0.7222, 0.001748, 0.8333, 0.001748, 0.8333, 0.0004995, 0.9444, 0.0004995, 0.8333, 0.0004995, 0.8333, 0.001748, 0.8333, 0.001748, 0.9444, 0.001748, 0.9444, 0.0004995, 1.056, 0.0004995, 0.9444, 0.0004995, 0.9444, 0.001748, 0.9444, 0.001748, 1.056, 0.001748, 1.056, 0.0004995, 1.167, 0.0004995, 1.056, 0.0004995, 1.056, 0.001748, 1.056, 0.001748, 1.167, 0.001748, 1.167, 0.0004995, 1.278, 0.0004995, 1.167, 0.0004995, 1.167, 0.001748, 1.167, 0.001748, 1.278, 0.001748, 1.278, 0.0004995, 1.389, 0.0004995, 1.278, 0.0004995, 1.278, 0.001748, 1.278, 0.001748, 1.389, 0.001748, 1.389, 0.0004995, 1.5, 0.0004995, 1.389, 0.0004995, 1.389, 0.001748, 1.389, 0.001748, 1.5, 0.001748, 1.5, 0.0004995, 1.5, 0.9995, 1.611, 0.9995, 1.611, 0.9983, 1.611, 0.9983, 1.5, 0.9983, 1.5, 0.9995, 1.611, 0.9995, 1.722, 0.9995, 1.722, 0.9983, 1.722, 0.9983, 1.611, 0.9983, 1.611, 0.9995, 1.722, 0.9995, 1.833, 0.9995, 1.833, 0.9983, 1.833, 0.9983, 1.722, 0.9983, 1.722, 0.9995, 1.833, 0.9995, 1.944, 0.9995, 1.944, 0.9983, 1.944, 0.9983, 1.833, 0.9983, 1.833, 0.9995, -0.05556, 0.9995, 0.05556, 0.9995, 0.05556, 0.9983, 0.05556, 0.9983, -0.05556, 0.9983, -0.05556, 0.9995, 0.05556, 0.9995, 0.1667, 0.9995, 0.1667, 0.9983, 0.1667, 0.9983, 0.05556, 0.9983, 0.05556, 0.9995, 0.1667, 0.9995, 0.2778, 0.9995, 0.2778, 0.9983, 0.2778, 0.9983, 0.1667, 0.9983, 0.1667, 0.9995, 0.2778, 0.9995, 0.3889, 0.9995, 0.3889, 0.9983, 0.3889, 0.9983, 0.2778, 0.9983, 0.2778, 0.9995, 0.3889, 0.9995, 0.5, 0.9995, 0.5, 0.9983, 0.5, 0.9983, 0.3889, 0.9983, 0.3889, 0.9995, 0.5, 0.9995, 0.6111, 0.9995, 0.6111, 0.9983, 0.6111, 0.9983, 0.5, 0.9983, 0.5, 0.9995, 0.6111, 0.9995, 0.7222, 0.9995, 0.7222, 0.9983, 0.7222, 0.9983, 0.6111, 0.9983, 0.6111, 0.9995, 0.7222, 0.9995, 0.8333, 0.9995, 0.8333, 0.9983, 0.8333, 0.9983, 0.7222, 0.9983, 0.7222, 0.9995, 0.8333, 0.9995, 0.9444, 0.9995, 0.9444, 0.9983, 0.9444, 0.9983, 0.8333, 0.9983, 0.8333, 0.9995, 0.9444, 0.9995, 1.056, 0.9995, 1.056, 0.9983, 1.056, 0.9983, 0.9444, 0.9983, 0.9444, 0.9995, 1.056, 0.9995, 1.167, 0.9995, 1.167, 0.9983, 1.167, 0.9983, 1.056, 0.9983, 1.056, 0.9995, 1.167, 0.9995, 1.278, 0.9995, 1.278, 0.9983, 1.278, 0.9983, 1.167, 0.9983, 1.167, 0.9995, 1.278, 0.9995, 1.389, 0.9995, 1.389, 0.9983, 1.389, 0.9983, 1.278, 0.9983, 1.278, 0.9995, 1.389, 0.9995, 1.5, 0.9995, 1.5, 0.9983, 1.5, 0.9983, 1.389, 0.9983, 1.389, 0.9995, 1.611, 0.001748, 1.5, 0.001748, 1.5, 0.05223, 1.5, 0.05223, 1.611, 0.05223, 1.611, 0.001748, 1.722, 0.001748, 1.611, 0.001748, 1.611, 0.05223, 1.611, 0.05223, 1.722, 0.05223, 1.722, 0.001748, 1.833, 0.001748, 1.722, 0.001748, 1.722, 0.05223, 1.722, 0.05223, 1.833, 0.05223, 1.833, 0.001748, 1.944, 0.001748, 1.833, 0.001748, 1.833, 0.05223, 1.833, 0.05223, 1.944, 0.05223, 1.944, 0.001748, 0.05556, 0.001748, -0.05556, 0.001748, -0.05556, 0.05223, -0.05556, 0.05223, 0.05556, 0.05223, 0.05556, 0.001748, 0.1667, 0.001748, 0.05556, 0.001748, 0.05556, 0.05223, 0.05556, 0.05223, 0.1667, 0.05223, 0.1667, 0.001748, 0.2778, 0.001748, 0.1667, 0.001748, 0.1667, 0.05223, 0.1667, 0.05223, 0.2778, 0.05223, 0.2778, 0.001748, 0.3889, 0.001748, 0.2778, 0.001748, 0.2778, 0.05223, 0.2778, 0.05223, 0.3889, 0.05223, 0.3889, 0.001748, 0.5, 0.001748, 0.3889, 0.001748, 0.3889, 0.05223, 0.3889, 0.05223, 0.5, 0.05223, 0.5, 0.001748, 0.6111, 0.001748, 0.5, 0.001748, 0.5, 0.05223, 0.5, 0.05223, 0.6111, 0.05223, 0.6111, 0.001748, 0.7222, 0.001748, 0.6111, 0.001748, 0.6111, 0.05223, 0.6111, 0.05223, 0.7222, 0.05223, 0.7222, 0.001748, 0.8333, 0.001748, 0.7222, 0.001748, 0.7222, 0.05223, 0.7222, 0.05223, 0.8333, 0.05223, 0.8333, 0.001748, 0.9444, 0.001748, 0.8333, 0.001748, 0.8333, 0.05223, 0.8333, 0.05223, 0.9444, 0.05223, 0.9444, 0.001748, 1.056, 0.001748, 0.9444, 0.001748, 0.9444, 0.05223, 0.9444, 0.05223, 1.056, 0.05223, 1.056, 0.001748, 1.167, 0.001748, 1.056, 0.001748, 1.056, 0.05223, 1.056, 0.05223, 1.167, 0.05223, 1.167, 0.001748, 1.278, 0.001748, 1.167, 0.001748, 1.167, 0.05223, 1.167, 0.05223, 1.278, 0.05223, 1.278, 0.001748, 1.389, 0.001748, 1.278, 0.001748, 1.278, 0.05223, 1.278, 0.05223, 1.389, 0.05223, 1.389, 0.001748, 1.5, 0.001748, 1.389, 0.001748, 1.389, 0.05223, 1.389, 0.05223, 1.5, 0.05223, 1.5, 0.001748, 1.5, 0.9983, 1.611, 0.9983, 1.611, 0.9483, 1.611, 0.9483, 1.5, 0.9483, 1.5, 0.9983, 1.611, 0.9983, 1.722, 0.9983, 1.722, 0.9483, 1.722, 0.9483, 1.611, 0.9483, 1.611, 0.9983, 1.722, 0.9983, 1.833, 0.9983, 1.833, 0.9483, 1.833, 0.9483, 1.722, 0.9483, 1.722, 0.9983, 1.833, 0.9983, 1.944, 0.9983, 1.944, 0.9483, 1.944, 0.9483, 1.833, 0.9483, 1.833, 0.9983, -0.05556, 0.9983, 0.05556, 0.9983, 0.05556, 0.9483, 0.05556, 0.9483, -0.05556, 0.9483, -0.05556, 0.9983, 0.05556, 0.9983, 0.1667, 0.9983, 0.1667, 0.9483, 0.1667, 0.9483, 0.05556, 0.9483, 0.05556, 0.9983, 0.1667, 0.9983, 0.2778, 0.9983, 0.2778, 0.9483, 0.2778, 0.9483, 0.1667, 0.9483, 0.1667, 0.9983, 0.2778, 0.9983, 0.3889, 0.9983, 0.3889, 0.9483, 0.3889, 0.9483, 0.2778, 0.9483, 0.2778, 0.9983, 0.3889, 0.9983, 0.5, 0.9983, 0.5, 0.9483, 0.5, 0.9483, 0.3889, 0.9483, 0.3889, 0.9983, 0.5, 0.9983, 0.6111, 0.9983, 0.6111, 0.9483, 0.6111, 0.9483, 0.5, 0.9483, 0.5, 0.9983, 0.6111, 0.9983, 0.7222, 0.9983, 0.7222, 0.9483, 0.7222, 0.9483, 0.6111, 0.9483, 0.6111, 0.9983, 0.7222, 0.9983, 0.8333, 0.9983, 0.8333, 0.9483, 0.8333, 0.9483, 0.7222, 0.9483, 0.7222, 0.9983, 0.8333, 0.9983, 0.9444, 0.9983, 0.9444, 0.9483, 0.9444, 0.9483, 0.8333, 0.9483, 0.8333, 0.9983, 0.9444, 0.9983, 1.056, 0.9983, 1.056, 0.9483, 1.056, 0.9483, 0.9444, 0.9483, 0.9444, 0.9983, 1.056, 0.9983, 1.167, 0.9983, 1.167, 0.9483, 1.167, 0.9483, 1.056, 0.9483, 1.056, 0.9983, 1.167, 0.9983, 1.278, 0.9983, 1.278, 0.9483, 1.278, 0.9483, 1.167, 0.9483, 1.167, 0.9983, 1.278, 0.9983, 1.389, 0.9983, 1.389, 0.9483, 1.389, 0.9483, 1.278, 0.9483, 1.278, 0.9983, 1.389, 0.9983, 1.5, 0.9983, 1.5, 0.9483, 1.5, 0.9483, 1.389, 0.9483, 1.389, 0.9983, 1.5, 0.5, 1.556, 0.5, 1.5, 0.7479, 1.556, 0.5, 1.611, 0.7479, 1.5, 0.7479, 1.556, 0.5, 1.611, 0.2612, 1.611, 0.5, 1.5, 0.2612, 1.611, 0.2612, 1.556, 0.5, 1.611, 0.5, 1.667, 0.5, 1.611, 0.7479, 1.667, 0.5, 1.722, 0.7479, 1.611, 0.7479, 1.667, 0.5, 1.722, 0.2612, 1.722, 0.5, 1.611, 0.2612, 1.722, 0.2612, 1.667, 0.5, 1.722, 0.5, 1.778, 0.5, 1.722, 0.7479, 1.778, 0.5, 1.833, 0.7479, 1.722, 0.7479, 1.778, 0.5, 1.833, 0.2612, 1.833, 0.5, 1.722, 0.2612, 1.833, 0.2612, 1.778, 0.5, 1.833, 0.5, 1.889, 0.5, 1.833, 0.7479, 1.889, 0.5, 1.944, 0.7479, 1.833, 0.7479, 1.889, 0.5, 1.944, 0.2612, 1.944, 0.5, 1.833, 0.2612, 1.944, 0.2612, 1.889, 0.5, -0.05556, 0.5, -2.049e-08, 0.5, -0.05556, 0.7479, -2.049e-08, 0.5, 0.05556, 0.7479, -0.05556, 0.7479, -2.049e-08, 0.5, 0.05556, 0.2612, 0.05556, 0.5, -0.05556, 0.2612, 0.05556, 0.2612, -2.049e-08, 0.5, 0.05556, 0.5, 0.1111, 0.5, 0.05556, 0.7479, 0.1111, 0.5, 0.1667, 0.7479, 0.05556, 0.7479, 0.1111, 0.5, 0.1667, 0.2612, 0.1667, 0.5, 0.05556, 0.2612, 0.1667, 0.2612, 0.1111, 0.5, 0.1667, 0.5, 0.2222, 0.5, 0.1667, 0.7479, 0.2222, 0.5, 0.2778, 0.7479, 0.1667, 0.7479, 0.2222, 0.5, 0.2778, 0.2612, 0.2778, 0.5, 0.1667, 0.2612, 0.2778, 0.2612, 0.2222, 0.5, 0.2778, 0.5, 0.3333, 0.5, 0.2778, 0.7479, 0.3333, 0.5, 0.3889, 0.7479, 0.2778, 0.7479, 0.3333, 0.5, 0.3889, 0.2612, 0.3889, 0.5, 0.2778, 0.2612, 0.3889, 0.2612, 0.3333, 0.5, 0.3889, 0.5, 0.4444, 0.5, 0.3889, 0.7479, 0.4444, 0.5, 0.5, 0.7479, 0.3889, 0.7479, 0.4444, 0.5, 0.5, 0.2612, 0.5, 0.5, 0.3889, 0.2612, 0.5, 0.2612, 0.4444, 0.5, 0.5, 0.5, 0.5556, 0.5, 0.5, 0.7479, 0.5556, 0.5, 0.6111, 0.7479, 0.5, 0.7479, 0.5556, 0.5, 0.6111, 0.2612, 0.6111, 0.5, 0.5, 0.2612, 0.6111, 0.2612, 0.5556, 0.5, 0.6111, 0.5, 0.6667, 0.5, 0.6111, 0.7479, 0.6667, 0.5, 0.7222, 0.7479, 0.6111, 0.7479, 0.6667, 0.5, 0.7222, 0.2612, 0.7222, 0.5, 0.6111, 0.2612, 0.7222, 0.2612, 0.6667, 0.5, 0.7222, 0.5, 0.7778, 0.5, 0.7222, 0.7479, 0.7778, 0.5, 0.8333, 0.7479, 0.7222, 0.7479, 0.7778, 0.5, 0.8333, 0.2612, 0.8333, 0.5, 0.7222, 0.2612, 0.8333, 0.2612, 0.7778, 0.5, 0.8333, 0.5, 0.8889, 0.5, 0.8333, 0.7479, 0.8889, 0.5, 0.9444, 0.7479, 0.8333, 0.7479, 0.8889, 0.5, 0.9444, 0.2612, 0.9444, 0.5, 0.8333, 0.2612, 0.9444, 0.2612, 0.8889, 0.5, 0.9444, 0.5, 1.0, 0.5, 0.9444, 0.7479, 1.0, 0.5, 1.056, 0.7479, 0.9444, 0.7479, 1.0, 0.5, 1.056, 0.2612, 1.056, 0.5, 0.9444, 0.2612, 1.056, 0.2612, 1.0, 0.5, 1.056, 0.5, 1.111, 0.5, 1.056, 0.7479, 1.111, 0.5, 1.167, 0.7479, 1.056, 0.7479, 1.111, 0.5, 1.167, 0.2612, 1.167, 0.5, 1.056, 0.2612, 1.167, 0.2612, 1.111, 0.5, 1.167, 0.5, 1.222, 0.5, 1.167, 0.7479, 1.222, 0.5, 1.278, 0.7479, 1.167, 0.7479, 1.222, 0.5, 1.278, 0.2612, 1.278, 0.5, 1.167, 0.2612, 1.278, 0.2612, 1.222, 0.5, 1.278, 0.5, 1.333, 0.5, 1.278, 0.7479, 1.333, 0.5, 1.389, 0.7479, 1.278, 0.7479, 1.333, 0.5, 1.389, 0.2612, 1.389, 0.5, 1.278, 0.2612, 1.389, 0.2612, 1.333, 0.5, 1.389, 0.5, 1.444, 0.5, 1.389, 0.7479, 1.444, 0.5, 1.5, 0.7479, 1.389, 0.7479, 1.444, 0.5, 1.5, 0.2612, 1.5, 0.5, 1.389, 0.2612, 1.5, 0.2612, 1.444, 0.5])
me_cylinder00.materials.append(mat_material__25_001)
me_cylinder00.use_remesh_preserve_volume = False
me_cylinder00.use_remesh_preserve_attributes = False
me_cylinder00.use_mirror_vertex_groups = False
me_cylinder00.update()

# ---- objects
ob_box001 = bpy.data.objects.new('Box001', me_box001)
ob_sun = bpy.data.objects.new('Sun', light_sun)
ob_camera = bpy.data.objects.new('Camera', cam_camera)
ob_cylinder00 = bpy.data.objects.new('Cylinder00', me_cylinder00)

# ---- transforms, parenting, visibility, modifiers, constraints
ob_box001.location = (0.0, 0.0, 0.0)
ob_box001.rotation_euler = (0.0, -0.0, -0.5236)
ob_box001.scale = (0.08, 0.08, 0.08)
ob_box001.lineart.crease_threshold = 0.0
ob_sun.location = (0.3537, -3.659, 12.88)
ob_sun.rotation_euler = (1.003, -0.2483, 0.1638)
ob_sun.lineart.crease_threshold = 0.0
ob_camera.location = (0.19, -8.845, 3.838)
ob_camera.rotation_euler = (1.459, -0.0, 0.0)
ob_camera.lineart.crease_threshold = 0.0
ob_cylinder00.location = (-6.0, 0.0, 0.0)
ob_cylinder00.scale = (0.1, 0.1, 0.1)
ob_cylinder00.lineart.crease_threshold = 0.0

# ---- collection membership
col_collection_1.objects.link(ob_box001)
col_collection_1.objects.link(ob_sun)
col_collection_1.objects.link(ob_camera)
col_collection_1.objects.link(ob_cylinder00)

# ---- scene / render settings (as saved in the file)
scene.camera = ob_camera
scene.frame_start = 1; scene.frame_end = 250; scene.frame_set(1)
scene.render.engine = 'BLENDER_EEVEE_NEXT'
scene.render.resolution_x = 1024
scene.render.resolution_y = 1024
scene.render.dither_intensity = 0.0
scene.render.film_transparent = True
scene.cycles.use_denoising = False
scene.cycles.samples = 128
scene.cycles.sampling_pattern = 'TABULATED_SOBOL'
scene.cycles.use_adaptive_sampling = False
scene.cycles.use_light_tree = False
scene.cycles.blur_glossy = 0.0
scene.cycles.sample_clamp_indirect = 0.0
scene.view_settings.view_transform = 'Standard'
bpy.context.view_layer.update()
